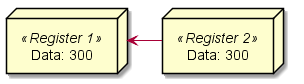

The diagram above was rendered by PlantUML. Its source (embedded in the PNG):
@startuml

node "Data: 300" <<Register 1>> as a
node "Data: 300" <<Register 2>> as b

b -left-> a

@enduml